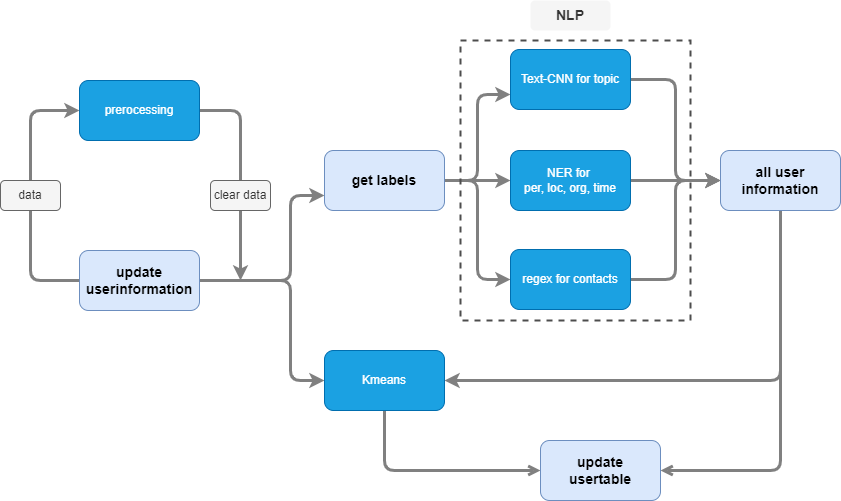

The diagram above was exported from draw.io. Its source (the exported page's mxGraphModel, read from the mxfile embedded in the PNG):
<mxGraphModel dx="920" dy="1728" grid="1" gridSize="10" guides="1" tooltips="1" connect="1" arrows="1" fold="1" page="1" pageScale="1" pageWidth="827" pageHeight="1169" math="0" shadow="0">
  <root>
    <mxCell id="0" />
    <mxCell id="1" parent="0" />
    <mxCell id="R7kvYIfmjr_gIhKshBew-4" style="edgeStyle=orthogonalEdgeStyle;orthogonalLoop=1;jettySize=auto;html=1;exitX=1;exitY=0.5;exitDx=0;exitDy=0;entryX=0;entryY=0.75;entryDx=0;entryDy=0;rounded=1;strokeWidth=3;strokeColor=#808080;" edge="1" parent="1" source="R7kvYIfmjr_gIhKshBew-1" target="R7kvYIfmjr_gIhKshBew-2">
      <mxGeometry relative="1" as="geometry">
        <Array as="points">
          <mxPoint x="380" y="230" />
          <mxPoint x="380" y="145" />
        </Array>
      </mxGeometry>
    </mxCell>
    <mxCell id="R7kvYIfmjr_gIhKshBew-5" style="edgeStyle=orthogonalEdgeStyle;orthogonalLoop=1;jettySize=auto;html=1;entryX=0;entryY=0.5;entryDx=0;entryDy=0;rounded=1;strokeWidth=3;strokeColor=#808080;" edge="1" parent="1" source="R7kvYIfmjr_gIhKshBew-1">
      <mxGeometry relative="1" as="geometry">
        <mxPoint x="414" y="330" as="targetPoint" />
        <Array as="points">
          <mxPoint x="380" y="230" />
          <mxPoint x="380" y="330" />
        </Array>
      </mxGeometry>
    </mxCell>
    <mxCell id="R7kvYIfmjr_gIhKshBew-13" style="edgeStyle=orthogonalEdgeStyle;orthogonalLoop=1;jettySize=auto;html=1;entryX=0;entryY=0.5;entryDx=0;entryDy=0;rounded=1;strokeWidth=3;strokeColor=#808080;" edge="1" parent="1" source="R7kvYIfmjr_gIhKshBew-1" target="R7kvYIfmjr_gIhKshBew-12">
      <mxGeometry relative="1" as="geometry">
        <Array as="points">
          <mxPoint x="120" y="230" />
          <mxPoint x="120" y="60" />
        </Array>
      </mxGeometry>
    </mxCell>
    <mxCell id="R7kvYIfmjr_gIhKshBew-1" value="update&lt;br style=&quot;font-size: 14px;&quot;&gt;userinformation" style="whiteSpace=wrap;html=1;rounded=1;fillColor=#dae8fc;strokeColor=#6c8ebf;fontSize=14;fontStyle=1" vertex="1" parent="1">
      <mxGeometry x="169" y="200" width="120" height="60" as="geometry" />
    </mxCell>
    <mxCell id="R7kvYIfmjr_gIhKshBew-9" style="edgeStyle=orthogonalEdgeStyle;orthogonalLoop=1;jettySize=auto;html=1;exitX=1;exitY=0.5;exitDx=0;exitDy=0;entryX=0;entryY=0.75;entryDx=0;entryDy=0;rounded=1;strokeWidth=3;strokeColor=#808080;" edge="1" parent="1" source="R7kvYIfmjr_gIhKshBew-2" target="R7kvYIfmjr_gIhKshBew-6">
      <mxGeometry relative="1" as="geometry" />
    </mxCell>
    <mxCell id="R7kvYIfmjr_gIhKshBew-10" style="edgeStyle=orthogonalEdgeStyle;orthogonalLoop=1;jettySize=auto;html=1;exitX=1;exitY=0.5;exitDx=0;exitDy=0;rounded=1;strokeWidth=3;strokeColor=#808080;" edge="1" parent="1" source="R7kvYIfmjr_gIhKshBew-2" target="R7kvYIfmjr_gIhKshBew-7">
      <mxGeometry relative="1" as="geometry" />
    </mxCell>
    <mxCell id="R7kvYIfmjr_gIhKshBew-11" style="edgeStyle=orthogonalEdgeStyle;orthogonalLoop=1;jettySize=auto;html=1;entryX=0;entryY=0.5;entryDx=0;entryDy=0;rounded=1;strokeWidth=3;strokeColor=#808080;" edge="1" parent="1" source="R7kvYIfmjr_gIhKshBew-2" target="R7kvYIfmjr_gIhKshBew-8">
      <mxGeometry relative="1" as="geometry" />
    </mxCell>
    <mxCell id="R7kvYIfmjr_gIhKshBew-2" value="get labels" style="whiteSpace=wrap;html=1;rounded=1;fillColor=#dae8fc;strokeColor=#6c8ebf;fontSize=14;fontStyle=1" vertex="1" parent="1">
      <mxGeometry x="414" y="100" width="120" height="60" as="geometry" />
    </mxCell>
    <mxCell id="R7kvYIfmjr_gIhKshBew-18" style="edgeStyle=orthogonalEdgeStyle;orthogonalLoop=1;jettySize=auto;html=1;entryX=0;entryY=0.5;entryDx=0;entryDy=0;rounded=1;strokeWidth=3;strokeColor=#808080;" edge="1" parent="1" source="R7kvYIfmjr_gIhKshBew-6" target="R7kvYIfmjr_gIhKshBew-17">
      <mxGeometry relative="1" as="geometry" />
    </mxCell>
    <mxCell id="R7kvYIfmjr_gIhKshBew-6" value="Text-CNN for topic" style="whiteSpace=wrap;html=1;rounded=1;fillColor=#1ba1e2;fontColor=#ffffff;strokeColor=#006EAF;" vertex="1" parent="1">
      <mxGeometry x="600" y="-1" width="120" height="60" as="geometry" />
    </mxCell>
    <mxCell id="R7kvYIfmjr_gIhKshBew-21" style="edgeStyle=orthogonalEdgeStyle;orthogonalLoop=1;jettySize=auto;html=1;rounded=1;strokeWidth=3;strokeColor=#808080;" edge="1" parent="1" source="R7kvYIfmjr_gIhKshBew-7" target="R7kvYIfmjr_gIhKshBew-17">
      <mxGeometry relative="1" as="geometry" />
    </mxCell>
    <mxCell id="R7kvYIfmjr_gIhKshBew-7" value="NER for&amp;nbsp;&lt;br&gt;per, loc, org, time" style="whiteSpace=wrap;html=1;rounded=1;fillColor=#1ba1e2;fontColor=#ffffff;strokeColor=#006EAF;" vertex="1" parent="1">
      <mxGeometry x="600" y="100" width="120" height="60" as="geometry" />
    </mxCell>
    <mxCell id="R7kvYIfmjr_gIhKshBew-20" style="edgeStyle=orthogonalEdgeStyle;orthogonalLoop=1;jettySize=auto;html=1;entryX=0;entryY=0.5;entryDx=0;entryDy=0;rounded=1;strokeWidth=3;strokeColor=#808080;" edge="1" parent="1" source="R7kvYIfmjr_gIhKshBew-8" target="R7kvYIfmjr_gIhKshBew-17">
      <mxGeometry relative="1" as="geometry" />
    </mxCell>
    <mxCell id="R7kvYIfmjr_gIhKshBew-8" value="regex for contacts" style="whiteSpace=wrap;html=1;rounded=1;fillColor=#1ba1e2;fontColor=#ffffff;strokeColor=#006EAF;" vertex="1" parent="1">
      <mxGeometry x="600" y="199" width="120" height="60" as="geometry" />
    </mxCell>
    <mxCell id="R7kvYIfmjr_gIhKshBew-15" style="edgeStyle=orthogonalEdgeStyle;orthogonalLoop=1;jettySize=auto;html=1;rounded=1;strokeWidth=3;strokeColor=#808080;" edge="1" parent="1" source="R7kvYIfmjr_gIhKshBew-12">
      <mxGeometry relative="1" as="geometry">
        <mxPoint x="330" y="230" as="targetPoint" />
      </mxGeometry>
    </mxCell>
    <mxCell id="R7kvYIfmjr_gIhKshBew-12" value="prerocessing" style="whiteSpace=wrap;html=1;rounded=1;fillColor=#1ba1e2;fontColor=#ffffff;strokeColor=#006EAF;" vertex="1" parent="1">
      <mxGeometry x="169" y="30" width="120" height="60" as="geometry" />
    </mxCell>
    <mxCell id="R7kvYIfmjr_gIhKshBew-14" value="data" style="text;html=1;align=center;verticalAlign=middle;whiteSpace=wrap;rounded=1;fillColor=#f5f5f5;fontColor=#333333;strokeColor=#666666;" vertex="1" parent="1">
      <mxGeometry x="90" y="130" width="60" height="30" as="geometry" />
    </mxCell>
    <mxCell id="R7kvYIfmjr_gIhKshBew-16" value="clear data" style="text;html=1;align=center;verticalAlign=middle;whiteSpace=wrap;rounded=1;fillColor=#f5f5f5;fontColor=#333333;strokeColor=#666666;" vertex="1" parent="1">
      <mxGeometry x="300" y="130" width="60" height="30" as="geometry" />
    </mxCell>
    <mxCell id="R7kvYIfmjr_gIhKshBew-26" style="edgeStyle=orthogonalEdgeStyle;orthogonalLoop=1;jettySize=auto;html=1;exitX=0.5;exitY=1;exitDx=0;exitDy=0;entryX=1;entryY=0.5;entryDx=0;entryDy=0;rounded=1;strokeWidth=3;strokeColor=#808080;" edge="1" parent="1" source="R7kvYIfmjr_gIhKshBew-17" target="R7kvYIfmjr_gIhKshBew-22">
      <mxGeometry relative="1" as="geometry" />
    </mxCell>
    <mxCell id="R7kvYIfmjr_gIhKshBew-29" style="edgeStyle=orthogonalEdgeStyle;orthogonalLoop=1;jettySize=auto;html=1;exitX=0.5;exitY=1;exitDx=0;exitDy=0;fontSize=12;endArrow=open;rounded=1;strokeWidth=3;strokeColor=#808080;" edge="1" parent="1" source="R7kvYIfmjr_gIhKshBew-17" target="R7kvYIfmjr_gIhKshBew-27">
      <mxGeometry relative="1" as="geometry">
        <Array as="points">
          <mxPoint x="870" y="420" />
          <mxPoint x="680" y="420" />
        </Array>
      </mxGeometry>
    </mxCell>
    <mxCell id="R7kvYIfmjr_gIhKshBew-17" value="all user information" style="whiteSpace=wrap;html=1;rounded=1;fillColor=#dae8fc;strokeColor=#6c8ebf;fontSize=14;fontStyle=1" vertex="1" parent="1">
      <mxGeometry x="810" y="100" width="120" height="60" as="geometry" />
    </mxCell>
    <mxCell id="R7kvYIfmjr_gIhKshBew-30" style="edgeStyle=orthogonalEdgeStyle;orthogonalLoop=1;jettySize=auto;html=1;exitX=0.5;exitY=1;exitDx=0;exitDy=0;entryX=0;entryY=0.5;entryDx=0;entryDy=0;fontSize=12;endArrow=open;rounded=1;strokeWidth=3;strokeColor=#808080;" edge="1" parent="1" source="R7kvYIfmjr_gIhKshBew-22" target="R7kvYIfmjr_gIhKshBew-27">
      <mxGeometry relative="1" as="geometry" />
    </mxCell>
    <mxCell id="R7kvYIfmjr_gIhKshBew-22" value="Kmeans" style="whiteSpace=wrap;html=1;rounded=1;fillColor=#1ba1e2;fontColor=#ffffff;strokeColor=#006EAF;" vertex="1" parent="1">
      <mxGeometry x="414" y="300" width="120" height="60" as="geometry" />
    </mxCell>
    <mxCell id="R7kvYIfmjr_gIhKshBew-27" value="update&lt;br style=&quot;font-size: 14px;&quot;&gt;usertable" style="whiteSpace=wrap;html=1;fontSize=14;rounded=1;fillColor=#dae8fc;strokeColor=#6c8ebf;fontStyle=1" vertex="1" parent="1">
      <mxGeometry x="630" y="390" width="120" height="60" as="geometry" />
    </mxCell>
    <mxCell id="R7kvYIfmjr_gIhKshBew-32" value="" style="rounded=0;whiteSpace=wrap;html=1;fontSize=14;fillColor=none;dashed=1;strokeColor=#4D4D4D;strokeWidth=2;" vertex="1" parent="1">
      <mxGeometry x="550" y="-10" width="230" height="280" as="geometry" />
    </mxCell>
    <mxCell id="R7kvYIfmjr_gIhKshBew-33" value="NLP" style="text;html=1;align=center;verticalAlign=middle;whiteSpace=wrap;rounded=1;fillColor=#f5f5f5;fontColor=#333333;strokeColor=none;fontSize=14;fontStyle=1" vertex="1" parent="1">
      <mxGeometry x="620" y="-50" width="80" height="30" as="geometry" />
    </mxCell>
  </root>
</mxGraphModel>